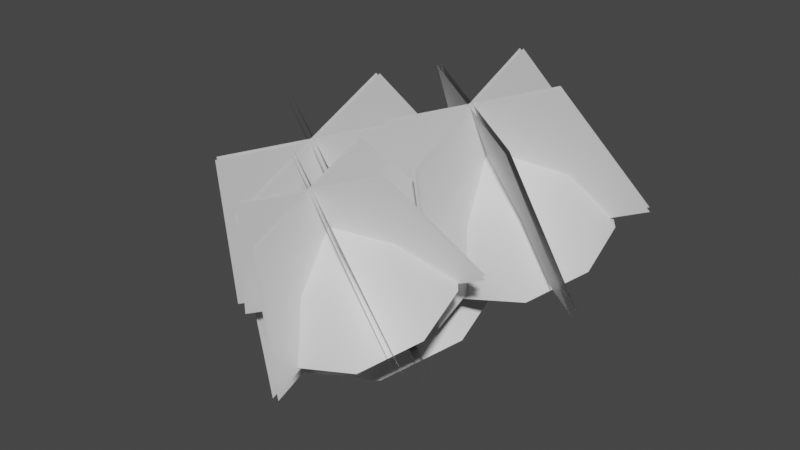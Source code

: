 # Source: fe_canopy_09-00-6-fix__13frame_.blend  (saved by Blender 3.0.42; exported with 4.5.12 LTS)
import bpy
from mathutils import Matrix  # noqa: F401  (used for matrix-valued properties, if any)

bpy.ops.wm.read_factory_settings(use_empty=True)
scene = bpy.context.scene
scene.name = 'Scene'

# ---- materials (node trees are filled in below, after node groups)
mat_material_002 = bpy.data.materials.new('Material.002')
mat_material_002.use_transparent_shadow = False

# ---- material node trees
mat_material_002.use_nodes = True; mat_material_002.node_tree.nodes.clear()
_N = mat_material_002.node_tree.nodes; _L = mat_material_002.node_tree.links
n0 = _N.new('ShaderNodeBsdfPrincipled'); n0.name = 'Principled BSDF'; n0.location = (10, 300)
n0.distribution = 'GGX'
n0.subsurface_method = 'RANDOM_WALK_SKIN'
n0.inputs[3].default_value = 1.45
n0.inputs[27].default_value = (0.0, 0.0, 0.0, 1.0)
n0.inputs[28].default_value = 1.0
n1 = _N.new('ShaderNodeOutputMaterial'); n1.name = 'Material Output'; n1.location = (300, 300)
_L.new(n0.outputs[0], n1.inputs[0])
n1.is_active_output = True

# ---- world
world_world = bpy.data.worlds.new('World'); scene.world = world_world
world_world.use_nodes = True; world_world.node_tree.nodes.clear()
_N = world_world.node_tree.nodes; _L = world_world.node_tree.links
n0 = _N.new('ShaderNodeOutputWorld'); n0.name = 'World Output'; n0.location = (300, 300)
n1 = _N.new('ShaderNodeBackground'); n1.name = 'Background'; n1.location = (10, 300)
n1.inputs[0].default_value = (0.05088, 0.05088, 0.05088, 1.0)
_L.new(n1.outputs[0], n0.inputs[0])
n0.is_active_output = True
world_world.color = (0.05088, 0.05088, 0.05088)
world_world.use_sun_shadow = False
world_world.sun_shadow_jitter_overblur = 0.0

# ---- meshes
me_0x077041c6_gmdl_001 = bpy.data.meshes.new('0x077041C6.gmdl.001')
me_0x077041c6_gmdl_001.from_pydata([(0.007256, -0.7542, 0.1064), (0.02929, -0.7736, 0.01073), (0.06708, -0.413, -0.0612), (0.008561, -0.3468, 0.05892), (-0.1101, -0.7884, -0.02065), (-0.09979, -0.7464, 0.1035), (-0.08457, -0.3945, -0.0332), (0.4497, -1.117, 0.636), (0.4563, -1.073, 0.6599), (0.4328, -1.102, 0.6669), (-0.7465, -1.414, 0.2421), (-0.6934, -1.459, 0.2252), (-0.6899, -1.427, 0.2733), (0.1269, -2.49, 0.5638), (0.1638, -2.477, 0.5628), (0.1384, -2.473, 0.5878), (-0.006213, 0.179, -0.002436), (0.02947, 0.03702, 0.1011), (0.09221, 0.05616, -0.08831), (0.02929, -0.7736, 0.01073), (0.06418, -1.213, -0.02703), (-0.07365, -1.202, -0.0302), (-0.1101, -0.7884, -0.02065), (-0.01437, -1.197, 0.07152), (-0.1001, -0.871, 0.1518), (-0.1033, 0.03564, -0.04909), (0.007256, -0.7542, 0.1064), (0.2267, -0.7835, 0.2653), (0.2114, -0.88, 0.2136), (0.007256, -0.7542, 0.1064), (0.1538, -0.8535, 0.2983), (-0.4211, -0.9092, 0.1194), (-0.3831, -0.9726, 0.04125), (-0.371, -1.001, 0.1308), (-0.3831, -0.9726, 0.04125), (-0.4211, -0.9092, 0.1194), (-0.09979, -0.7464, 0.1035), (0.1054, -1.779, 0.006712), (-0.0298, -1.786, 0.02343), (0.03563, -1.752, 0.1126), (0.3827, -0.9088, 0.4358), (0.3688, -1.002, 0.3851), (0.2267, -0.7835, 0.2653), (0.3329, -0.9707, 0.4503), (0.3688, -1.002, 0.3851), (-0.5914, -1.216, 0.06786), (-0.6477, -1.176, 0.1426), (-0.5679, -1.218, 0.1434), (-0.6477, -1.176, 0.1426), (0.14, -2.147, 0.1858), (0.04255, -2.18, 0.1887), (0.07492, -2.137, 0.248), (0.3827, -0.9088, 0.4358), (-0.5679, -1.218, 0.1434), (0.09221, 0.05616, -0.08831), (0.7386, -1.385, 0.4359), (0.442, -1.453, 0.372), (0.4221, -1.171, 0.8443), (-0.02579, -0.8775, 0.5449), (0.1227, -0.6645, 0.6488), (0.4072, -0.573, 0.7215), (0.6916, -0.6525, 0.7244), (0.9179, -1.15, 0.5538), (0.8942, -0.8765, 0.66), (0.1595, -1.373, 0.3681), (-0.02, -1.155, 0.4335), (0.418, -1.192, 0.8896), (0.4044, -0.5795, 0.7728), (0.1106, -0.6582, 0.697), (0.901, -0.8905, 0.7044), (0.6979, -0.6719, 0.7789), (0.4492, -1.462, 0.4063), (0.1667, -1.382, 0.4024), (0.9251, -1.159, 0.5881), (0.7458, -1.394, 0.4702), (-0.01283, -1.163, 0.4678), (-0.02825, -0.8786, 0.5861), (0.4319, -0.1808, 0.3924), (-0.00588, -0.3004, 0.2888), (-0.2256, -1.055, -0.0419), (-0.2305, -0.6137, 0.1357), (0.4852, -1.515, -0.1349), (0.07031, -1.378, -0.1337), (1.202, -1.052, 0.142), (0.9418, -1.414, -0.03794), (1.153, -0.6299, 0.3033), (0.8695, -0.2821, 0.406), (1.202, -1.052, 0.142), (1.153, -0.6299, 0.3033), (0.9418, -1.414, -0.03794), (0.4852, -1.515, -0.1349), (0.07031, -1.378, -0.1337), (-0.2256, -1.055, -0.0419), (-0.2305, -0.6137, 0.1356), (-0.00588, -0.3004, 0.2888), (0.8695, -0.2821, 0.406), (0.4319, -0.1808, 0.3924), (0.3794, -1.931, 0.9883), (0.513, -1.828, -0.2201), (0.5076, 0.05748, 0.5669), (0.3761, -0.7442, 1.484), (0.3495, -1.93, 0.9854), (0.3458, -0.7432, 1.481), (0.4595, 0.05915, 0.5622), (0.4649, -1.827, -0.2248), (0.915, -1.661, 1.162), (1.348, -1.418, 0.04672), (-0.3657, -0.3344, 0.303), (-0.1636, -0.9789, 1.324), (0.899, -1.684, 1.151), (-0.1798, -1.002, 1.313), (-0.3915, -0.3712, 0.2851), (1.322, -1.455, 0.0289), (0.8802, -1.054, 1.414), (1.314, -0.4597, 0.4467), (-0.3681, -1.303, -0.1053), (-0.1789, -1.584, 1.067), (0.8954, -1.078, 1.406), (-0.1635, -1.609, 1.059), (-0.3438, -1.342, -0.1186), (1.339, -0.4993, 0.4333), (0.3628, -2.732, 0.3448), (0.09586, -2.793, 0.2872), (0.1326, -2.469, 0.6706), (-0.3251, -2.275, 0.4428), (-0.1914, -2.083, 0.5363), (0.06458, -2.001, 0.6017), (0.3204, -2.073, 0.6044), (0.5241, -2.52, 0.4508), (0.5028, -2.274, 0.5464), (-0.1584, -2.721, 0.2837), (-0.3199, -2.524, 0.3426), (0.1293, -2.486, 0.7071), (0.06199, -2.007, 0.6479), (-0.2023, -2.078, 0.5797), (0.5089, -2.287, 0.5863), (0.3262, -2.09, 0.6534), (0.1023, -2.801, 0.3181), (-0.1519, -2.729, 0.3146), (0.5305, -2.528, 0.4817), (0.3692, -2.74, 0.3756), (-0.3134, -2.532, 0.3734), (-0.3273, -2.276, 0.4799), (0.1299, -1.605, 0.3777), (-0.2912, -1.72, 0.278), (-0.5026, -2.446, -0.04008), (-0.5073, -2.022, 0.1307), (0.1812, -2.889, -0.1295), (-0.2179, -2.757, -0.1283), (0.8705, -2.443, 0.1368), (0.6204, -2.792, -0.03627), (0.824, -2.037, 0.292), (0.5509, -1.703, 0.3907), (0.8705, -2.443, 0.1368), (0.824, -2.037, 0.292), (0.6204, -2.792, -0.03627), (0.1812, -2.889, -0.1295), (-0.2179, -2.757, -0.1283), (-0.5026, -2.446, -0.04008), (-0.5073, -2.022, 0.1307), (-0.2912, -1.72, 0.278), (0.5509, -1.703, 0.3907), (0.1299, -1.605, 0.3777), (0.09821, -3.081, 0.7867), (0.209, -3.067, -0.2219), (0.2042, -1.41, 0.4693), (0.09553, -2.124, 1.186), (0.07412, -3.081, 0.7844), (0.07112, -2.124, 1.184), (0.162, -1.409, 0.4652), (0.1668, -3.065, -0.226), (0.5299, -2.864, 0.927), (0.9421, -2.706, 0.01247), (-0.5628, -1.754, 0.2375), (-0.3395, -2.314, 1.057), (0.517, -2.882, 0.9181), (-0.3526, -2.332, 1.048), (-0.5855, -1.787, 0.2219), (0.9195, -2.739, -0.003178), (0.5019, -2.374, 1.13), (0.9127, -1.865, 0.3638), (-0.5649, -2.605, -0.121), (-0.3518, -2.801, 0.8502), (0.5141, -2.394, 1.124), (-0.3394, -2.822, 0.8434), (-0.5435, -2.64, -0.1328), (0.9341, -1.899, 0.352), (-0.2292, -1.743, -0.3026), (-0.6522, -1.84, -0.3937), (-0.679, -1.517, 0.3145), (-1.319, -1.019, -0.1472), (-1.107, -0.7154, 0.0009225), (-0.7017, -0.5848, 0.1046), (-0.2963, -0.6981, 0.1088), (0.02641, -1.407, -0.1345), (-0.007361, -1.018, 0.01691), (-1.055, -1.726, -0.3993), (-1.311, -1.414, -0.3061), (-0.684, -1.544, 0.3713), (-0.7058, -0.5941, 0.1778), (-1.125, -0.7063, 0.06964), (0.002275, -1.038, 0.08017), (-0.2872, -0.7258, 0.1864), (-0.6419, -1.852, -0.3448), (-1.045, -1.739, -0.3504), (0.03664, -1.42, -0.08564), (-0.219, -1.755, -0.2537), (-1.301, -1.426, -0.2572), (-1.323, -1.021, -0.08841), (-0.6774, -0.1751, -0.2349), (-1.287, -0.3417, -0.3793), (-1.593, -1.392, -0.8398), (-1.6, -0.778, -0.5925), (-0.6032, -2.033, -0.9693), (-1.181, -1.843, -0.9676), (0.3947, -1.388, -0.5837), (0.03266, -1.893, -0.8343), (0.3274, -0.8006, -0.3591), (-0.06799, -0.3162, -0.2161), (0.3947, -1.388, -0.5837), (0.3274, -0.8006, -0.3591), (0.03266, -1.893, -0.8343), (-0.6032, -2.033, -0.9693), (-1.181, -1.843, -0.9676), (-1.593, -1.392, -0.8398), (-1.6, -0.778, -0.5925), (-1.287, -0.3417, -0.3793), (-0.06799, -0.3162, -0.2161), (-0.6774, -0.1751, -0.2349), (-0.7325, -2.471, 0.4953), (-0.5637, -2.364, -1.031), (-0.5707, 0.04422, -0.02549), (-0.7366, -0.9814, 1.117), (-0.77, -2.47, 0.4916), (-0.7746, -0.98, 1.113), (-0.6322, 0.04634, -0.03144), (-0.6252, -2.362, -1.037), (-0.06041, -2.132, 0.7137), (0.5022, -1.84, -0.6898), (-1.686, -0.4563, -0.3625), (-1.414, -1.276, 0.9162), (-0.08053, -2.161, 0.6998), (-1.434, -1.305, 0.9021), (-1.719, -0.5033, -0.3853), (0.4692, -1.887, -0.7125), (-0.104, -1.37, 1.03), (0.4594, -0.6164, -0.179), (-1.689, -1.693, -0.8839), (-1.433, -2.035, 0.5941), (-0.08501, -1.4, 1.02), (-1.414, -2.067, 0.5835), (-1.658, -1.744, -0.901), (0.4905, -0.6669, -0.196), (0.06708, -0.413, -0.0612), (-0.6477, -1.176, 0.1426), (0.3688, -1.002, 0.3851), (-0.01437, -1.197, 0.07152), (0.07492, -2.137, 0.248)], [], [(3, 0, 2), (0, 1, 2), (4, 5, 6), (6, 2, 4), (1, 4, 2), (7, 8, 9), (10, 11, 12), (13, 14, 15), (16, 17, 18), (19, 20, 22), (20, 21, 22), (22, 21, 24), (21, 23, 24), (19, 24, 20), (24, 23, 20), (16, 18, 25), (16, 25, 17), (28, 19, 27), (19, 26, 27), (24, 30, 29), (29, 30, 27), (19, 28, 24), (28, 30, 24), (31, 22, 32), (22, 24, 34), (24, 33, 34), (36, 35, 24), (35, 33, 24), (38, 21, 37), (21, 20, 37), (37, 20, 39), (20, 23, 39), (21, 38, 23), (38, 39, 23), (27, 40, 28), (28, 40, 41), (30, 43, 42), (42, 43, 40), (28, 44, 30), (44, 43, 30), (31, 32, 46), (32, 45, 46), (32, 33, 45), (33, 47, 45), (31, 48, 33), (48, 47, 33), (38, 37, 50), (37, 49, 50), (37, 39, 49), (39, 51, 49), (50, 51, 38), (38, 51, 39), (41, 40, 7), (40, 8, 7), (43, 9, 52), (52, 9, 8), (43, 44, 9), (44, 7, 9), (45, 11, 46), (46, 11, 10), (45, 47, 11), (47, 12, 11), (46, 10, 53), (10, 12, 53), (50, 49, 13), (49, 14, 13), (49, 51, 14), (51, 15, 14), (51, 50, 15), (50, 13, 15), (2, 18, 3), (3, 18, 17), (6, 3, 25), (3, 17, 25), (2, 6, 54), (6, 25, 54), (3, 5, 0), (36, 24, 26), (36, 22, 31), (6, 5, 3), (55, 56, 57), (57, 58, 59), (60, 61, 57), (62, 57, 63), (57, 64, 65), (66, 67, 68), (69, 70, 66), (71, 66, 72), (73, 66, 74), (75, 66, 76), (77, 78, 67), (67, 78, 68), (80, 79, 76), (79, 75, 76), (82, 81, 72), (81, 71, 72), (83, 73, 84), (73, 74, 84), (86, 70, 85), (85, 70, 69), (87, 62, 88), (62, 63, 88), (90, 56, 89), (89, 56, 55), (91, 92, 64), (65, 64, 92), (94, 59, 93), (59, 58, 93), (95, 61, 96), (61, 60, 96), (74, 66, 71), (84, 74, 81), (74, 71, 81), (62, 55, 57), (87, 89, 62), (89, 55, 62), (73, 69, 66), (85, 69, 83), (83, 69, 73), (63, 57, 61), (95, 88, 61), (88, 63, 61), (66, 70, 67), (86, 77, 70), (70, 77, 67), (59, 60, 57), (96, 60, 94), (60, 59, 94), (76, 66, 68), (78, 80, 68), (80, 76, 68), (72, 66, 75), (79, 82, 75), (82, 72, 75), (57, 65, 58), (93, 58, 92), (58, 65, 92), (57, 56, 64), (91, 64, 90), (64, 56, 90), (97, 98, 100), (98, 99, 100), (101, 102, 104), (102, 103, 104), (105, 106, 108), (106, 107, 108), (109, 110, 112), (110, 111, 112), (113, 114, 116), (114, 115, 116), (117, 118, 120), (118, 119, 120), (121, 122, 123), (123, 124, 125), (126, 127, 123), (128, 123, 129), (123, 130, 131), (132, 133, 134), (135, 136, 132), (137, 132, 138), (139, 132, 140), (141, 132, 142), (143, 144, 133), (133, 144, 134), (146, 145, 142), (145, 141, 142), (148, 147, 138), (147, 137, 138), (149, 139, 150), (139, 140, 150), (152, 136, 151), (151, 136, 135), (153, 128, 154), (128, 129, 154), (156, 122, 155), (155, 122, 121), (157, 158, 130), (131, 130, 158), (160, 125, 159), (125, 124, 159), (161, 127, 162), (127, 126, 162), (140, 132, 137), (150, 140, 147), (140, 137, 147), (128, 121, 123), (153, 155, 128), (155, 121, 128), (139, 135, 132), (151, 135, 149), (149, 135, 139), (129, 123, 127), (161, 154, 127), (154, 129, 127), (132, 136, 133), (152, 143, 136), (136, 143, 133), (125, 126, 123), (162, 126, 160), (126, 125, 160), (142, 132, 134), (144, 146, 134), (146, 142, 134), (138, 132, 141), (145, 148, 141), (148, 138, 141), (123, 131, 124), (159, 124, 158), (124, 131, 158), (123, 122, 130), (157, 130, 156), (130, 122, 156), (163, 164, 166), (164, 165, 166), (167, 168, 170), (168, 169, 170), (171, 172, 174), (172, 173, 174), (175, 176, 178), (176, 177, 178), (179, 180, 182), (180, 181, 182), (183, 184, 186), (184, 185, 186), (187, 188, 189), (189, 190, 191), (192, 193, 189), (194, 189, 195), (189, 196, 197), (198, 199, 200), (201, 202, 198), (203, 198, 204), (205, 198, 206), (207, 198, 208), (209, 210, 199), (199, 210, 200), (212, 211, 208), (211, 207, 208), (214, 213, 204), (213, 203, 204), (215, 205, 216), (205, 206, 216), (218, 202, 217), (217, 202, 201), (219, 194, 220), (194, 195, 220), (222, 188, 221), (221, 188, 187), (223, 224, 196), (197, 196, 224), (226, 191, 225), (191, 190, 225), (227, 193, 228), (193, 192, 228), (206, 198, 203), (216, 206, 213), (206, 203, 213), (194, 187, 189), (219, 221, 194), (221, 187, 194), (205, 201, 198), (217, 201, 215), (215, 201, 205), (195, 189, 193), (227, 220, 193), (220, 195, 193), (198, 202, 199), (218, 209, 202), (202, 209, 199), (191, 192, 189), (228, 192, 226), (192, 191, 226), (208, 198, 200), (210, 212, 200), (212, 208, 200), (204, 198, 207), (211, 214, 207), (214, 204, 207), (189, 197, 190), (225, 190, 224), (190, 197, 224), (189, 188, 196), (223, 196, 222), (196, 188, 222), (229, 230, 232), (230, 231, 232), (233, 234, 236), (234, 235, 236), (237, 238, 240), (238, 239, 240), (241, 242, 244), (242, 243, 244), (245, 246, 248), (246, 247, 248), (249, 250, 252), (250, 251, 252), (6, 2, 253), (2, 3, 253), (6, 3, 253), (47, 45, 254), (47, 48, 254), (45, 46, 254), (46, 53, 254), (43, 52, 255), (40, 43, 255), (40, 41, 255), (44, 43, 255), (50, 51, 257), (51, 49, 257), (49, 50, 257), (23, 20, 256), (20, 21, 256), (21, 23, 256)])
me_0x077041c6_gmdl_001.polygons.foreach_set('use_smooth', [True] * 313)
_uv = me_0x077041c6_gmdl_001.uv_layers.new(name='UVMap')
_uv.uv.foreach_set('vector', [0.5219, 0.4981, 0.5541, 0.4099, 0.5612, 0.5112, 0.5541, 0.4099, 0.5929, 0.414, 0.5612, 0.5112, 0.5788, 0.4111, 0.5704, 0.4107, 0.549, 0.5045, 0.549, 0.5045, 0.5612, 0.5112, 0.5788, 0.4111, 0.5929, 0.414, 0.5788, 0.4111, 0.5612, 0.5112, 0.3208, 0.4665, 0.3158, 0.4768, 0.3144, 0.4691, 0.2723, 0.5188, 0.2769, 0.5087, 0.2725, 0.5073, 0.4842, 0.08916, 0.4893, 0.08615, 0.4794, 0.08913, 0.4254, 0.6165, 0.4346, 0.5672, 0.4702, 0.6123, 0.4628, 0.5092, 0.4969, 0.3944, 0.4512, 0.5178, 0.4969, 0.3944, 0.4903, 0.4043, 0.4512, 0.5178, 0.4512, 0.5178, 0.4903, 0.4043, 0.4243, 0.4947, 0.4903, 0.4043, 0.4744, 0.4016, 0.4243, 0.4947, 0.4628, 0.5092, 0.4243, 0.4947, 0.4969, 0.3944, 0.4243, 0.4947, 0.4744, 0.4016, 0.4969, 0.3944, 0.4254, 0.6165, 0.4702, 0.6123, 0.4631, 0.5938, 0.4254, 0.6165, 0.4631, 0.5938, 0.4346, 0.5672, 0.4126, 0.4984, 0.4628, 0.5092, 0.4022, 0.5199, 0.4628, 0.5092, 0.4338, 0.5353, 0.4022, 0.5199, 0.4243, 0.4947, 0.3962, 0.5016, 0.4338, 0.5353, 0.4338, 0.5353, 0.3962, 0.5016, 0.4022, 0.5199, 0.4628, 0.5092, 0.4126, 0.4984, 0.4243, 0.4947, 0.4126, 0.4984, 0.3962, 0.5016, 0.4243, 0.4947, 0.3735, 0.5422, 0.4512, 0.5178, 0.3782, 0.5252, 0.4512, 0.5178, 0.4243, 0.4947, 0.3782, 0.5252, 0.4243, 0.4947, 0.3701, 0.5238, 0.3782, 0.5252, 0.4453, 0.5238, 0.3735, 0.5422, 0.4243, 0.4947, 0.3735, 0.5422, 0.3701, 0.5238, 0.4243, 0.4947, 0.4962, 0.2683, 0.4903, 0.4043, 0.5063, 0.261, 0.4903, 0.4043, 0.4969, 0.3944, 0.5063, 0.261, 0.5063, 0.261, 0.4969, 0.3944, 0.4858, 0.2679, 0.4969, 0.3944, 0.4744, 0.4016, 0.4858, 0.2679, 0.4903, 0.4043, 0.4962, 0.2683, 0.4744, 0.4016, 0.4962, 0.2683, 0.4858, 0.2679, 0.4744, 0.4016, 0.4022, 0.5199, 0.3583, 0.5005, 0.4126, 0.4984, 0.4126, 0.4984, 0.3583, 0.5005, 0.3668, 0.483, 0.3962, 0.5016, 0.3562, 0.4874, 0.4022, 0.5199, 0.4022, 0.5199, 0.3562, 0.4874, 0.3583, 0.5005, 0.4126, 0.4984, 0.3668, 0.483, 0.3962, 0.5016, 0.3668, 0.483, 0.3562, 0.4874, 0.3962, 0.5016, 0.3735, 0.5422, 0.3782, 0.5252, 0.3173, 0.5388, 0.3782, 0.5252, 0.3242, 0.524, 0.3173, 0.5388, 0.3782, 0.5252, 0.3701, 0.5238, 0.3242, 0.524, 0.3701, 0.5238, 0.3178, 0.5225, 0.3242, 0.524, 0.3735, 0.5422, 0.3173, 0.5388, 0.3701, 0.5238, 0.3173, 0.5388, 0.3178, 0.5225, 0.3701, 0.5238, 0.4962, 0.2683, 0.5063, 0.261, 0.494, 0.1692, 0.5063, 0.261, 0.502, 0.1643, 0.494, 0.1692, 0.5063, 0.261, 0.4858, 0.2679, 0.502, 0.1643, 0.4858, 0.2679, 0.4873, 0.1689, 0.502, 0.1643, 0.494, 0.1692, 0.4873, 0.1689, 0.4962, 0.2683, 0.4962, 0.2683, 0.4873, 0.1689, 0.4858, 0.2679, 0.3668, 0.483, 0.3583, 0.5005, 0.3208, 0.4665, 0.3583, 0.5005, 0.3158, 0.4768, 0.3208, 0.4665, 0.3562, 0.4874, 0.3144, 0.4691, 0.3583, 0.5005, 0.3583, 0.5005, 0.3144, 0.4691, 0.3158, 0.4768, 0.3562, 0.4874, 0.3668, 0.483, 0.3144, 0.4691, 0.3668, 0.483, 0.3208, 0.4665, 0.3144, 0.4691, 0.3242, 0.524, 0.2769, 0.5087, 0.3173, 0.5388, 0.3173, 0.5388, 0.2769, 0.5087, 0.2723, 0.5188, 0.3242, 0.524, 0.3178, 0.5225, 0.2769, 0.5087, 0.3178, 0.5225, 0.2725, 0.5073, 0.2769, 0.5087, 0.3173, 0.5388, 0.2723, 0.5188, 0.3178, 0.5225, 0.2723, 0.5188, 0.2725, 0.5073, 0.3178, 0.5225, 0.494, 0.1692, 0.502, 0.1643, 0.4842, 0.08916, 0.502, 0.1643, 0.4893, 0.08615, 0.4842, 0.08916, 0.502, 0.1643, 0.4873, 0.1689, 0.4893, 0.08615, 0.4873, 0.1689, 0.4794, 0.08913, 0.4893, 0.08615, 0.4873, 0.1689, 0.494, 0.1692, 0.4794, 0.08913, 0.494, 0.1692, 0.4842, 0.08916, 0.4794, 0.08913, 0.5612, 0.5112, 0.4702, 0.6123, 0.5219, 0.4981, 0.5219, 0.4981, 0.4702, 0.6123, 0.4346, 0.5672, 0.549, 0.5045, 0.5219, 0.4981, 0.4631, 0.5938, 0.5219, 0.4981, 0.4346, 0.5672, 0.4631, 0.5938, 0.5612, 0.5112, 0.549, 0.5045, 0.4702, 0.6123, 0.549, 0.5045, 0.4631, 0.5938, 0.4702, 0.6123, 0.5219, 0.4981, 0.5704, 0.4107, 0.5541, 0.4099, 0.4453, 0.5238, 0.4243, 0.4947, 0.4338, 0.5353, 0.4453, 0.5238, 0.4512, 0.5178, 0.3735, 0.5422, 0.549, 0.5045, 0.5704, 0.4107, 0.5219, 0.4981, 0.7321, 0.1203, 0.8016, 0.1215, 0.7576, 0.2253, 0.7576, 0.2253, 0.8562, 0.2921, 0.8017, 0.3317, 0.7335, 0.332, 0.6709, 0.2945, 0.7576, 0.2253, 0.6686, 0.158, 0.7576, 0.2253, 0.6522, 0.2259, 0.7576, 0.2253, 0.8562, 0.1637, 0.8718, 0.2291, 0.2272, 0.7732, 0.2045, 0.8859, 0.2738, 0.8854, 0.12, 0.7738, 0.1409, 0.8421, 0.2272, 0.7732, 0.2711, 0.6699, 0.2272, 0.7732, 0.3279, 0.7104, 0.1386, 0.7062, 0.2272, 0.7732, 0.2014, 0.6661, 0.341, 0.777, 0.2272, 0.7732, 0.3296, 0.8451, 0.1765, 0.9913, 0.3151, 0.9851, 0.2045, 0.8859, 0.2045, 0.8859, 0.3151, 0.9851, 0.2738, 0.8854, 0.4266, 0.9098, 0.4547, 0.7807, 0.3296, 0.8451, 0.4547, 0.7807, 0.341, 0.777, 0.3296, 0.8451, 0.4264, 0.6482, 0.3149, 0.5666, 0.3279, 0.7104, 0.3149, 0.5666, 0.2711, 0.6699, 0.3279, 0.7104, 0.05006, 0.6392, 0.1386, 0.7062, 0.1734, 0.5597, 0.1386, 0.7062, 0.2014, 0.6661, 0.1734, 0.5597, 0.05466, 0.911, 0.1409, 0.8421, 0.01072, 0.775, 0.01072, 0.775, 0.1409, 0.8421, 0.12, 0.7738, 0.5796, 0.09063, 0.6686, 0.158, 0.545, 0.2271, 0.6686, 0.158, 0.6522, 0.2259, 0.545, 0.2271, 0.8457, 0.01775, 0.8016, 0.1215, 0.7046, 0.01581, 0.7046, 0.01581, 0.8016, 0.1215, 0.7321, 0.1203, 0.9528, 0.1027, 0.9861, 0.2328, 0.8562, 0.1637, 0.8718, 0.2291, 0.8562, 0.1637, 0.9861, 0.2328, 0.8459, 0.4381, 0.8017, 0.3317, 0.953, 0.3594, 0.8017, 0.3317, 0.8562, 0.2921, 0.953, 0.3594, 0.5843, 0.3637, 0.6709, 0.2945, 0.7076, 0.4393, 0.6709, 0.2945, 0.7335, 0.332, 0.7076, 0.4393, 0.2014, 0.6661, 0.2272, 0.7732, 0.2711, 0.6699, 0.1734, 0.5597, 0.2014, 0.6661, 0.3149, 0.5666, 0.2014, 0.6661, 0.2711, 0.6699, 0.3149, 0.5666, 0.6686, 0.158, 0.7321, 0.1203, 0.7576, 0.2253, 0.5796, 0.09063, 0.7046, 0.01581, 0.6686, 0.158, 0.7046, 0.01581, 0.7321, 0.1203, 0.6686, 0.158, 0.1386, 0.7062, 0.12, 0.7738, 0.2272, 0.7732, 0.01072, 0.775, 0.12, 0.7738, 0.05006, 0.6392, 0.05006, 0.6392, 0.12, 0.7738, 0.1386, 0.7062, 0.6522, 0.2259, 0.7576, 0.2253, 0.6709, 0.2945, 0.5843, 0.3637, 0.545, 0.2271, 0.6709, 0.2945, 0.545, 0.2271, 0.6522, 0.2259, 0.6709, 0.2945, 0.2272, 0.7732, 0.1409, 0.8421, 0.2045, 0.8859, 0.05466, 0.911, 0.1765, 0.9913, 0.1409, 0.8421, 0.1409, 0.8421, 0.1765, 0.9913, 0.2045, 0.8859, 0.8017, 0.3317, 0.7335, 0.332, 0.7576, 0.2253, 0.7076, 0.4393, 0.7335, 0.332, 0.8459, 0.4381, 0.7335, 0.332, 0.8017, 0.3317, 0.8459, 0.4381, 0.3296, 0.8451, 0.2272, 0.7732, 0.2738, 0.8854, 0.3151, 0.9851, 0.4266, 0.9098, 0.2738, 0.8854, 0.4266, 0.9098, 0.3296, 0.8451, 0.2738, 0.8854, 0.3279, 0.7104, 0.2272, 0.7732, 0.341, 0.777, 0.4547, 0.7807, 0.4264, 0.6482, 0.341, 0.777, 0.4264, 0.6482, 0.3279, 0.7104, 0.341, 0.777, 0.7576, 0.2253, 0.8718, 0.2291, 0.8562, 0.2921, 0.953, 0.3594, 0.8562, 0.2921, 0.9861, 0.2328, 0.8562, 0.2921, 0.8718, 0.2291, 0.9861, 0.2328, 0.7576, 0.2253, 0.8016, 0.1215, 0.8562, 0.1637, 0.9528, 0.1027, 0.8562, 0.1637, 0.8457, 0.01775, 0.8562, 0.1637, 0.8016, 0.1215, 0.8457, 0.01775, 0.02107, 0.4192, 0.02107, 0.01368, 0.4244, 0.4192, 0.02107, 0.01368, 0.4244, 0.01368, 0.4244, 0.4192, 0.5813, 0.9903, 0.9846, 0.9903, 0.5813, 0.5848, 0.9846, 0.9903, 0.9846, 0.5848, 0.5813, 0.5848, 0.02107, 0.4192, 0.02107, 0.01368, 0.4244, 0.4192, 0.02107, 0.01368, 0.4244, 0.01368, 0.4244, 0.4192, 0.5813, 0.9903, 0.9846, 0.9903, 0.5813, 0.5848, 0.9846, 0.9903, 0.9846, 0.5848, 0.5813, 0.5848, 0.5813, 0.9903, 0.5813, 0.5848, 0.9846, 0.9903, 0.5813, 0.5848, 0.9846, 0.5848, 0.9846, 0.9903, 0.02107, 0.4192, 0.4244, 0.4192, 0.02107, 0.01368, 0.4244, 0.4192, 0.4244, 0.01368, 0.02107, 0.01368, 0.7321, 0.1203, 0.8016, 0.1215, 0.7576, 0.2253, 0.7576, 0.2253, 0.8562, 0.2921, 0.8017, 0.3317, 0.7335, 0.332, 0.6709, 0.2945, 0.7576, 0.2253, 0.6686, 0.158, 0.7576, 0.2253, 0.6522, 0.2259, 0.7576, 0.2253, 0.8562, 0.1637, 0.8718, 0.2291, 0.2272, 0.7732, 0.2045, 0.8859, 0.2738, 0.8854, 0.12, 0.7738, 0.1409, 0.8421, 0.2272, 0.7732, 0.2711, 0.6699, 0.2272, 0.7732, 0.3279, 0.7104, 0.1386, 0.7062, 0.2272, 0.7732, 0.2014, 0.6661, 0.341, 0.777, 0.2272, 0.7732, 0.3296, 0.8451, 0.1765, 0.9913, 0.3151, 0.9851, 0.2045, 0.8859, 0.2045, 0.8859, 0.3151, 0.9851, 0.2738, 0.8854, 0.4266, 0.9098, 0.4547, 0.7807, 0.3296, 0.8451, 0.4547, 0.7807, 0.341, 0.777, 0.3296, 0.8451, 0.4264, 0.6482, 0.3149, 0.5666, 0.3279, 0.7104, 0.3149, 0.5666, 0.2711, 0.6699, 0.3279, 0.7104, 0.05006, 0.6392, 0.1386, 0.7062, 0.1734, 0.5597, 0.1386, 0.7062, 0.2014, 0.6661, 0.1734, 0.5597, 0.05466, 0.911, 0.1409, 0.8421, 0.01072, 0.775, 0.01072, 0.775, 0.1409, 0.8421, 0.12, 0.7738, 0.5796, 0.09063, 0.6686, 0.158, 0.545, 0.2271, 0.6686, 0.158, 0.6522, 0.2259, 0.545, 0.2271, 0.8457, 0.01775, 0.8016, 0.1215, 0.7046, 0.01581, 0.7046, 0.01581, 0.8016, 0.1215, 0.7321, 0.1203, 0.9528, 0.1027, 0.9861, 0.2328, 0.8562, 0.1637, 0.8718, 0.2291, 0.8562, 0.1637, 0.9861, 0.2328, 0.8459, 0.4381, 0.8017, 0.3317, 0.953, 0.3594, 0.8017, 0.3317, 0.8562, 0.2921, 0.953, 0.3594, 0.5843, 0.3637, 0.6709, 0.2945, 0.7076, 0.4393, 0.6709, 0.2945, 0.7335, 0.332, 0.7076, 0.4393, 0.2014, 0.6661, 0.2272, 0.7732, 0.2711, 0.6699, 0.1734, 0.5597, 0.2014, 0.6661, 0.3149, 0.5666, 0.2014, 0.6661, 0.2711, 0.6699, 0.3149, 0.5666, 0.6686, 0.158, 0.7321, 0.1203, 0.7576, 0.2253, 0.5796, 0.09063, 0.7046, 0.01581, 0.6686, 0.158, 0.7046, 0.01581, 0.7321, 0.1203, 0.6686, 0.158, 0.1386, 0.7062, 0.12, 0.7738, 0.2272, 0.7732, 0.01072, 0.775, 0.12, 0.7738, 0.05006, 0.6392, 0.05006, 0.6392, 0.12, 0.7738, 0.1386, 0.7062, 0.6522, 0.2259, 0.7576, 0.2253, 0.6709, 0.2945, 0.5843, 0.3637, 0.545, 0.2271, 0.6709, 0.2945, 0.545, 0.2271, 0.6522, 0.2259, 0.6709, 0.2945, 0.2272, 0.7732, 0.1409, 0.8421, 0.2045, 0.8859, 0.05466, 0.911, 0.1765, 0.9913, 0.1409, 0.8421, 0.1409, 0.8421, 0.1765, 0.9913, 0.2045, 0.8859, 0.8017, 0.3317, 0.7335, 0.332, 0.7576, 0.2253, 0.7076, 0.4393, 0.7335, 0.332, 0.8459, 0.4381, 0.7335, 0.332, 0.8017, 0.3317, 0.8459, 0.4381, 0.3296, 0.8451, 0.2272, 0.7732, 0.2738, 0.8854, 0.3151, 0.9851, 0.4266, 0.9098, 0.2738, 0.8854, 0.4266, 0.9098, 0.3296, 0.8451, 0.2738, 0.8854, 0.3279, 0.7104, 0.2272, 0.7732, 0.341, 0.777, 0.4547, 0.7807, 0.4264, 0.6482, 0.341, 0.777, 0.4264, 0.6482, 0.3279, 0.7104, 0.341, 0.777, 0.7576, 0.2253, 0.8718, 0.2291, 0.8562, 0.2921, 0.953, 0.3594, 0.8562, 0.2921, 0.9861, 0.2328, 0.8562, 0.2921, 0.8718, 0.2291, 0.9861, 0.2328, 0.7576, 0.2253, 0.8016, 0.1215, 0.8562, 0.1637, 0.9528, 0.1027, 0.8562, 0.1637, 0.8457, 0.01775, 0.8562, 0.1637, 0.8016, 0.1215, 0.8457, 0.01775, 0.02107, 0.4192, 0.02107, 0.01368, 0.4244, 0.4192, 0.02107, 0.01368, 0.4244, 0.01368, 0.4244, 0.4192, 0.5813, 0.9903, 0.9846, 0.9903, 0.5813, 0.5848, 0.9846, 0.9903, 0.9846, 0.5848, 0.5813, 0.5848, 0.02107, 0.4192, 0.02107, 0.01368, 0.4244, 0.4192, 0.02107, 0.01368, 0.4244, 0.01368, 0.4244, 0.4192, 0.5813, 0.9903, 0.9846, 0.9903, 0.5813, 0.5848, 0.9846, 0.9903, 0.9846, 0.5848, 0.5813, 0.5848, 0.5813, 0.9903, 0.5813, 0.5848, 0.9846, 0.9903, 0.5813, 0.5848, 0.9846, 0.5848, 0.9846, 0.9903, 0.02107, 0.4192, 0.4244, 0.4192, 0.02107, 0.01368, 0.4244, 0.4192, 0.4244, 0.01368, 0.02107, 0.01368, 0.7321, 0.1203, 0.8016, 0.1215, 0.7576, 0.2253, 0.7576, 0.2253, 0.8562, 0.2921, 0.8017, 0.3317, 0.7335, 0.332, 0.6709, 0.2945, 0.7576, 0.2253, 0.6686, 0.158, 0.7576, 0.2253, 0.6522, 0.2259, 0.7576, 0.2253, 0.8562, 0.1637, 0.8718, 0.2291, 0.2272, 0.7732, 0.2045, 0.8859, 0.2738, 0.8854, 0.12, 0.7738, 0.1409, 0.8421, 0.2272, 0.7732, 0.2711, 0.6699, 0.2272, 0.7732, 0.3279, 0.7104, 0.1386, 0.7062, 0.2272, 0.7732, 0.2014, 0.6661, 0.341, 0.777, 0.2272, 0.7732, 0.3296, 0.8451, 0.1765, 0.9913, 0.3151, 0.9851, 0.2045, 0.8859, 0.2045, 0.8859, 0.3151, 0.9851, 0.2738, 0.8854, 0.4266, 0.9098, 0.4547, 0.7807, 0.3296, 0.8451, 0.4547, 0.7807, 0.341, 0.777, 0.3296, 0.8451, 0.4264, 0.6482, 0.3149, 0.5666, 0.3279, 0.7104, 0.3149, 0.5666, 0.2711, 0.6699, 0.3279, 0.7104, 0.05006, 0.6392, 0.1386, 0.7062, 0.1734, 0.5597, 0.1386, 0.7062, 0.2014, 0.6661, 0.1734, 0.5597, 0.05466, 0.911, 0.1409, 0.8421, 0.01072, 0.775, 0.01072, 0.775, 0.1409, 0.8421, 0.12, 0.7738, 0.5796, 0.09063, 0.6686, 0.158, 0.545, 0.2271, 0.6686, 0.158, 0.6522, 0.2259, 0.545, 0.2271, 0.8457, 0.01775, 0.8016, 0.1215, 0.7046, 0.01581, 0.7046, 0.01581, 0.8016, 0.1215, 0.7321, 0.1203, 0.9528, 0.1027, 0.9861, 0.2328, 0.8562, 0.1637, 0.8718, 0.2291, 0.8562, 0.1637, 0.9861, 0.2328, 0.8459, 0.4381, 0.8017, 0.3317, 0.953, 0.3594, 0.8017, 0.3317, 0.8562, 0.2921, 0.953, 0.3594, 0.5843, 0.3637, 0.6709, 0.2945, 0.7076, 0.4393, 0.6709, 0.2945, 0.7335, 0.332, 0.7076, 0.4393, 0.2014, 0.6661, 0.2272, 0.7732, 0.2711, 0.6699, 0.1734, 0.5597, 0.2014, 0.6661, 0.3149, 0.5666, 0.2014, 0.6661, 0.2711, 0.6699, 0.3149, 0.5666, 0.6686, 0.158, 0.7321, 0.1203, 0.7576, 0.2253, 0.5796, 0.09063, 0.7046, 0.01581, 0.6686, 0.158, 0.7046, 0.01581, 0.7321, 0.1203, 0.6686, 0.158, 0.1386, 0.7062, 0.12, 0.7738, 0.2272, 0.7732, 0.01072, 0.775, 0.12, 0.7738, 0.05006, 0.6392, 0.05006, 0.6392, 0.12, 0.7738, 0.1386, 0.7062, 0.6522, 0.2259, 0.7576, 0.2253, 0.6709, 0.2945, 0.5843, 0.3637, 0.545, 0.2271, 0.6709, 0.2945, 0.545, 0.2271, 0.6522, 0.2259, 0.6709, 0.2945, 0.2272, 0.7732, 0.1409, 0.8421, 0.2045, 0.8859, 0.05466, 0.911, 0.1765, 0.9913, 0.1409, 0.8421, 0.1409, 0.8421, 0.1765, 0.9913, 0.2045, 0.8859, 0.8017, 0.3317, 0.7335, 0.332, 0.7576, 0.2253, 0.7076, 0.4393, 0.7335, 0.332, 0.8459, 0.4381, 0.7335, 0.332, 0.8017, 0.3317, 0.8459, 0.4381, 0.3296, 0.8451, 0.2272, 0.7732, 0.2738, 0.8854, 0.3151, 0.9851, 0.4266, 0.9098, 0.2738, 0.8854, 0.4266, 0.9098, 0.3296, 0.8451, 0.2738, 0.8854, 0.3279, 0.7104, 0.2272, 0.7732, 0.341, 0.777, 0.4547, 0.7807, 0.4264, 0.6482, 0.341, 0.777, 0.4264, 0.6482, 0.3279, 0.7104, 0.341, 0.777, 0.7576, 0.2253, 0.8718, 0.2291, 0.8562, 0.2921, 0.953, 0.3594, 0.8562, 0.2921, 0.9861, 0.2328, 0.8562, 0.2921, 0.8718, 0.2291, 0.9861, 0.2328, 0.7576, 0.2253, 0.8016, 0.1215, 0.8562, 0.1637, 0.9528, 0.1027, 0.8562, 0.1637, 0.8457, 0.01775, 0.8562, 0.1637, 0.8016, 0.1215, 0.8457, 0.01775, 0.02107, 0.4192, 0.02107, 0.01368, 0.4244, 0.4192, 0.02107, 0.01368, 0.4244, 0.01368, 0.4244, 0.4192, 0.5813, 0.9903, 0.9846, 0.9903, 0.5813, 0.5848, 0.9846, 0.9903, 0.9846, 0.5848, 0.5813, 0.5848, 0.02107, 0.4192, 0.02107, 0.01368, 0.4244, 0.4192, 0.02107, 0.01368, 0.4244, 0.01368, 0.4244, 0.4192, 0.5813, 0.9903, 0.9846, 0.9903, 0.5813, 0.5848, 0.9846, 0.9903, 0.9846, 0.5848, 0.5813, 0.5848, 0.5813, 0.9903, 0.5813, 0.5848, 0.9846, 0.9903, 0.5813, 0.5848, 0.9846, 0.5848, 0.9846, 0.9903, 0.02107, 0.4192, 0.4244, 0.4192, 0.02107, 0.01368, 0.4244, 0.4192, 0.4244, 0.01368, 0.02107, 0.01368, 0.549, 0.5045, 0.5612, 0.5112, 0.549, 0.5045, 0.5612, 0.5112, 0.5219, 0.4981, 0.5612, 0.5112, 0.549, 0.5045, 0.5219, 0.4981, 0.549, 0.5045, 0.3178, 0.5225, 0.3242, 0.524, 0.3178, 0.5225, 0.3178, 0.5225, 0.3173, 0.5388, 0.3178, 0.5225, 0.3242, 0.524, 0.3173, 0.5388, 0.3242, 0.524, 0.3173, 0.5388, 0.3178, 0.5225, 0.3173, 0.5388, 0.3562, 0.4874, 0.3583, 0.5005, 0.3562, 0.4874, 0.3583, 0.5005, 0.3562, 0.4874, 0.3583, 0.5005, 0.3583, 0.5005, 0.3668, 0.483, 0.3583, 0.5005, 0.3668, 0.483, 0.3562, 0.4874, 0.3668, 0.483, 0.494, 0.1692, 0.4873, 0.1689, 0.494, 0.1692, 0.4873, 0.1689, 0.502, 0.1643, 0.4873, 0.1689, 0.502, 0.1643, 0.494, 0.1692, 0.502, 0.1643, 0.4744, 0.4016, 0.4969, 0.3944, 0.4744, 0.4016, 0.4969, 0.3944, 0.4903, 0.4043, 0.4969, 0.3944, 0.4903, 0.4043, 0.4744, 0.4016, 0.4903, 0.4043])
me_0x077041c6_gmdl_001.materials.append(mat_material_002)
me_0x077041c6_gmdl_001.use_remesh_fix_poles = True
me_0x077041c6_gmdl_001.use_remesh_preserve_attributes = False
me_0x077041c6_gmdl_001.update()
arm_armature = bpy.data.armatures.new('Armature')  # bones are not reproduced

# ---- objects
ob_armature = bpy.data.objects.new('Armature', arm_armature)
ob_1_161834_l_50_3082_f_33_7517_001 = bpy.data.objects.new('1,161834 L 50,3082 F 33,7517.001', me_0x077041c6_gmdl_001)

# ---- transforms, parenting, visibility, modifiers, constraints
ob_armature.location = (0.0, 0.0, 0.0)
ob_1_161834_l_50_3082_f_33_7517_001.parent = ob_armature
ob_1_161834_l_50_3082_f_33_7517_001.location = (0.0, 0.0, 0.0)
_vg = ob_1_161834_l_50_3082_f_33_7517_001.vertex_groups.new(name='Bone')
_vg.add([16, 17, 18, 25, 54], 1.0, 'REPLACE')
_vg = ob_1_161834_l_50_3082_f_33_7517_001.vertex_groups.new(name='Bone.004')
_vg.add([2, 3, 6, 253], 1.0, 'REPLACE')
_vg = ob_1_161834_l_50_3082_f_33_7517_001.vertex_groups.new(name='Bone.002')
_vg.add([0, 1, 4, 5, 19, 22, 24, 26, 29, 36], 1.0, 'REPLACE')
_vg = ob_1_161834_l_50_3082_f_33_7517_001.vertex_groups.new(name='Bone.006')
_vg.add([27, 28, 30, 42], 1.0, 'REPLACE')
_vg = ob_1_161834_l_50_3082_f_33_7517_001.vertex_groups.new(name='Bone.014')
_vg.add([40, 41, 43, 44, 52, 255], 1.0, 'REPLACE')
_vg = ob_1_161834_l_50_3082_f_33_7517_001.vertex_groups.new(name='Bone.007')
_vg.add([7, 8, 9], 1.0, 'REPLACE')
_vg = ob_1_161834_l_50_3082_f_33_7517_001.vertex_groups.new(name='Bone.012')
for _i, _w in zip([55, 56, 57, 58, 59, 60, 61, 62, 63, 64, 65, 66, 67, 68, 69, 70, 71, 72, 73, 74, 75, 76, 77, 78, 79, 80, 81, 82, 83, 84, 85, 86, 87, 88, 89, 90, 91, 92, 93, 94, 95, 96, 97, 98, 99, 100, 101, 102, 103, 104, 105, 106, 107, 108, 109, 110, 111, 112, 113, 114, 115, 116, 117, 118, 119, 120, 194], [1.0, 1.0, 1.0, 1.0, 1.0, 1.0, 1.0, 1.0, 1.0, 1.0, 1.0, 1.0, 1.0, 1.0, 1.0, 1.0, 1.0, 1.0, 1.0, 1.0, 1.0, 1.0, 1.0, 1.0, 1.0, 1.0, 1.0, 1.0, 1.0, 1.0, 1.0, 1.0, 1.0, 1.0, 1.0, 1.0, 1.0, 1.0, 1.0, 1.0, 1.0, 1.0, 1.0, 1.0, 1.0, 1.0, 1.0, 1.0, 1.0, 1.0, 1.0, 1.0, 1.0, 1.0, 1.0, 1.0, 1.0, 1.0, 1.0, 1.0, 1.0, 1.0, 1.0, 1.0, 1.0, 1.0, 0.02165]): _vg.add([_i], _w, 'REPLACE')
_vg = ob_1_161834_l_50_3082_f_33_7517_001.vertex_groups.new(name='Bone.008')
_vg.add([31, 32, 33, 34, 35], 1.0, 'REPLACE')
_vg = ob_1_161834_l_50_3082_f_33_7517_001.vertex_groups.new(name='Bone.013')
_vg.add([45, 46, 47, 48, 53, 254], 1.0, 'REPLACE')
_vg = ob_1_161834_l_50_3082_f_33_7517_001.vertex_groups.new(name='Bone.009')
_vg.add([10, 11, 12], 1.0, 'REPLACE')
_vg = ob_1_161834_l_50_3082_f_33_7517_001.vertex_groups.new(name='Bone.010')
for _i, _w in zip([187, 188, 189, 190, 191, 192, 193, 194, 195, 196, 197, 198, 199, 200, 201, 202, 203, 204, 205, 206, 207, 208, 209, 210, 211, 212, 213, 214, 215, 216, 217, 218, 219, 220, 221, 222, 223, 224, 225, 226, 227, 228, 229, 230, 231, 232, 233, 234, 235, 236, 237, 238, 239, 240, 241, 242, 243, 244, 245, 246, 247, 248, 249, 250, 251, 252], [1.0, 1.0, 1.0, 1.0, 1.0, 1.0, 1.0, 0.9784, 1.0, 1.0, 1.0, 1.0, 1.0, 1.0, 1.0, 1.0, 1.0, 1.0, 1.0, 1.0, 1.0, 1.0, 1.0, 1.0, 1.0, 1.0, 1.0, 1.0, 1.0, 1.0, 1.0, 1.0, 1.0, 1.0, 1.0, 1.0, 1.0, 1.0, 1.0, 1.0, 1.0, 1.0, 1.0, 1.0, 1.0, 1.0, 1.0, 1.0, 1.0, 1.0, 1.0, 1.0, 1.0, 1.0, 1.0, 1.0, 1.0, 1.0, 1.0, 1.0, 1.0, 1.0, 1.0, 1.0, 1.0, 1.0]): _vg.add([_i], _w, 'REPLACE')
_vg = ob_1_161834_l_50_3082_f_33_7517_001.vertex_groups.new(name='Bone.015')
_vg.add([20, 21, 23, 256], 1.0, 'REPLACE')
_vg = ob_1_161834_l_50_3082_f_33_7517_001.vertex_groups.new(name='Bone.003')
_vg.add([37, 38, 39], 1.0, 'REPLACE')
_vg = ob_1_161834_l_50_3082_f_33_7517_001.vertex_groups.new(name='Bone.016')
_vg.add([49, 50, 51, 257], 1.0, 'REPLACE')
_vg = ob_1_161834_l_50_3082_f_33_7517_001.vertex_groups.new(name='Bone.005')
_vg.add([13, 14, 15], 1.0, 'REPLACE')
_vg = ob_1_161834_l_50_3082_f_33_7517_001.vertex_groups.new(name='Bone.011')
_vg.add([121, 122, 123, 124, 125, 126, 127, 128, 129, 130, 131, 132, 133, 134, 135, 136, 137, 138, 139, 140, 141, 142, 143, 144, 145, 146, 147, 148, 149, 150, 151, 152, 153, 154, 155, 156, 157, 158, 159, 160, 161, 162, 163, 164, 165, 166, 167, 168, 169, 170, 171, 172, 173, 174, 175, 176, 177, 178, 179, 180, 181, 182, 183, 184, 185, 186], 1.0, 'REPLACE')
_m = ob_1_161834_l_50_3082_f_33_7517_001.modifiers.new('Armature.001', 'ARMATURE')
_m.object = ob_armature

# ---- collection membership
scene.collection.objects.link(ob_armature)
scene.collection.objects.link(ob_1_161834_l_50_3082_f_33_7517_001)

# ---- scene / render settings (as saved in the file)
scene.frame_start = 1; scene.frame_end = 250; scene.frame_set(13)
scene.render.engine = 'BLENDER_EEVEE_NEXT'
scene.cycles.sampling_pattern = 'TABULATED_SOBOL'
scene.cycles.use_light_tree = False
scene.view_settings.view_transform = 'Filmic'
bpy.context.view_layer.update()

# ---- added for rendering (the .blend has no active camera and no usable light): camera, sun
cam_auto = bpy.data.cameras.new('AutoCamera')
cam_auto.lens = 50.0
cam_auto.sensor_width = 36.0
cam_auto.clip_end = 1000.0
ob_auto_camera = bpy.data.objects.new('AutoCamera', cam_auto)
scene.collection.objects.link(ob_auto_camera)
ob_auto_camera.location = (4.45965, -6.97981, 3.90306)
ob_auto_camera.rotation_euler = (1.09748, -7.21219e-08, 0.694738)
scene.camera = ob_auto_camera
light_auto_sun = bpy.data.lights.new('AutoSun', 'SUN')
light_auto_sun.energy = 3.0
light_auto_sun.angle = 0.0523599
ob_auto_sun = bpy.data.objects.new('AutoSun', light_auto_sun)
scene.collection.objects.link(ob_auto_sun)
ob_auto_sun.rotation_euler = (0.872665, 0.174533, 0.523599)
bpy.context.view_layer.update()
